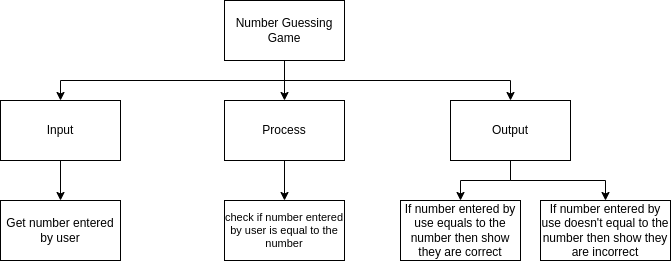

The diagram above was exported from draw.io. Its source (the exported page's mxGraphModel, read from the mxfile embedded in the PNG):
<mxGraphModel dx="690" dy="564" grid="1" gridSize="10" guides="1" tooltips="1" connect="1" arrows="1" fold="1" page="1" pageScale="1" pageWidth="827" pageHeight="1169" math="0" shadow="0">
  <root>
    <mxCell id="0" />
    <mxCell id="1" parent="0" />
    <mxCell id="9" style="edgeStyle=orthogonalEdgeStyle;html=1;entryX=0.5;entryY=0;entryDx=0;entryDy=0;rounded=0;" parent="1" source="2" target="4" edge="1">
      <mxGeometry relative="1" as="geometry" />
    </mxCell>
    <mxCell id="10" style="edgeStyle=orthogonalEdgeStyle;shape=connector;rounded=0;html=1;entryX=0.5;entryY=0;entryDx=0;entryDy=0;labelBackgroundColor=default;fontFamily=Helvetica;fontSize=11;fontColor=default;endArrow=classic;strokeColor=default;" parent="1" source="2" target="3" edge="1">
      <mxGeometry relative="1" as="geometry">
        <Array as="points">
          <mxPoint x="414" y="200" />
          <mxPoint x="190" y="200" />
        </Array>
      </mxGeometry>
    </mxCell>
    <mxCell id="11" style="edgeStyle=orthogonalEdgeStyle;shape=connector;rounded=0;html=1;entryX=0.5;entryY=0;entryDx=0;entryDy=0;labelBackgroundColor=default;fontFamily=Helvetica;fontSize=11;fontColor=default;endArrow=classic;strokeColor=default;" parent="1" source="2" target="5" edge="1">
      <mxGeometry relative="1" as="geometry">
        <Array as="points">
          <mxPoint x="414" y="200" />
          <mxPoint x="640" y="200" />
        </Array>
      </mxGeometry>
    </mxCell>
    <mxCell id="2" value="Number Guessing Game" style="rounded=0;whiteSpace=wrap;html=1;" parent="1" vertex="1">
      <mxGeometry x="354" y="120" width="120" height="60" as="geometry" />
    </mxCell>
    <mxCell id="14" style="edgeStyle=orthogonalEdgeStyle;shape=connector;rounded=0;html=1;entryX=0.5;entryY=0;entryDx=0;entryDy=0;labelBackgroundColor=default;fontFamily=Helvetica;fontSize=11;fontColor=default;endArrow=classic;strokeColor=default;" parent="1" source="3" target="6" edge="1">
      <mxGeometry relative="1" as="geometry" />
    </mxCell>
    <mxCell id="3" value="Input" style="rounded=0;whiteSpace=wrap;html=1;" parent="1" vertex="1">
      <mxGeometry x="130" y="220" width="120" height="60" as="geometry" />
    </mxCell>
    <mxCell id="18" style="edgeStyle=orthogonalEdgeStyle;html=1;entryX=0.5;entryY=0;entryDx=0;entryDy=0;rounded=0;" parent="1" source="4" target="16" edge="1">
      <mxGeometry relative="1" as="geometry" />
    </mxCell>
    <mxCell id="4" value="Process" style="rounded=0;whiteSpace=wrap;html=1;" parent="1" vertex="1">
      <mxGeometry x="354" y="220" width="120" height="60" as="geometry" />
    </mxCell>
    <mxCell id="21" style="edgeStyle=orthogonalEdgeStyle;html=1;entryX=0.5;entryY=0;entryDx=0;entryDy=0;rounded=0;" parent="1" source="5" target="8" edge="1">
      <mxGeometry relative="1" as="geometry" />
    </mxCell>
    <mxCell id="22" style="edgeStyle=orthogonalEdgeStyle;html=1;entryX=0.5;entryY=0;entryDx=0;entryDy=0;rounded=0;" parent="1" source="5" target="20" edge="1">
      <mxGeometry relative="1" as="geometry" />
    </mxCell>
    <mxCell id="5" value="Output" style="rounded=0;whiteSpace=wrap;html=1;" parent="1" vertex="1">
      <mxGeometry x="580" y="220" width="120" height="60" as="geometry" />
    </mxCell>
    <mxCell id="6" value="Get number entered by user" style="rounded=0;whiteSpace=wrap;html=1;" parent="1" vertex="1">
      <mxGeometry x="130" y="320" width="120" height="60" as="geometry" />
    </mxCell>
    <mxCell id="8" value="If number entered by use equals to the number then show they are correct" style="rounded=0;whiteSpace=wrap;html=1;" parent="1" vertex="1">
      <mxGeometry x="530" y="320" width="120" height="60" as="geometry" />
    </mxCell>
    <mxCell id="16" value="check if number entered by user is equal to the number" style="rounded=0;whiteSpace=wrap;html=1;fontFamily=Helvetica;fontSize=11;fontColor=default;" parent="1" vertex="1">
      <mxGeometry x="354" y="320" width="120" height="60" as="geometry" />
    </mxCell>
    <mxCell id="20" value="If number entered by use doesn't equal to the number then show they are incorrect" style="rounded=0;whiteSpace=wrap;html=1;" parent="1" vertex="1">
      <mxGeometry x="670" y="320" width="130" height="60" as="geometry" />
    </mxCell>
  </root>
</mxGraphModel>